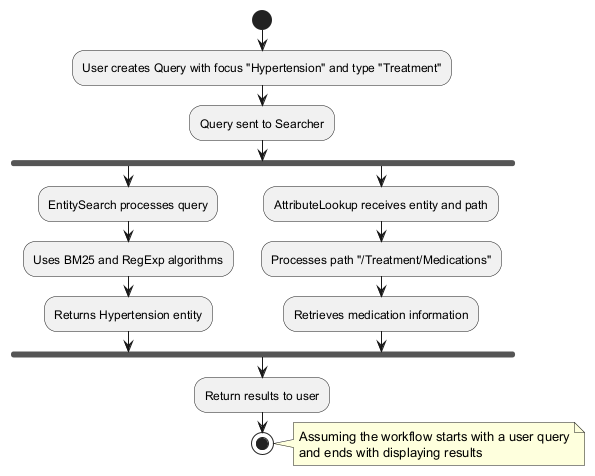

The diagram above was rendered by PlantUML. Its source (embedded in the PNG):
@startuml
start
:User creates Query with focus "Hypertension" and type "Treatment";
:Query sent to Searcher;
fork
  :EntitySearch processes query;
  :Uses BM25 and RegExp algorithms;
  :Returns Hypertension entity;
fork again
  :AttributeLookup receives entity and path;
  :Processes path "/Treatment/Medications";
  :Retrieves medication information;
end fork
:Return results to user;
stop

note right
  Assuming the workflow starts with a user query
  and ends with displaying results
endnote
@enduml